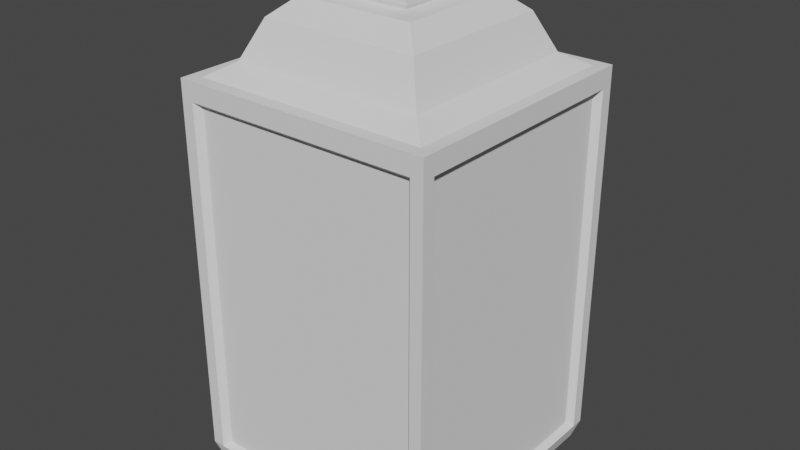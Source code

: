 # Source: lantern.blend  (saved by Blender 3.1.7; exported with 4.5.12 LTS)
import bpy
from mathutils import Matrix  # noqa: F401  (used for matrix-valued properties, if any)

bpy.ops.wm.read_factory_settings(use_empty=True)
scene = bpy.context.scene
scene.name = 'Scene'

# ---- collections
col_collection = bpy.data.collections.new('Collection'); scene.collection.children.link(col_collection)

# ---- world
world_world = bpy.data.worlds.new('World'); scene.world = world_world
world_world.use_nodes = True; world_world.node_tree.nodes.clear()
_N = world_world.node_tree.nodes; _L = world_world.node_tree.links
n0 = _N.new('ShaderNodeOutputWorld'); n0.name = 'World Output'; n0.location = (300, 300)
n1 = _N.new('ShaderNodeBackground'); n1.name = 'Background'; n1.location = (10, 300)
n1.inputs[0].default_value = (0.05088, 0.05088, 0.05088, 1.0)
_L.new(n1.outputs[0], n0.inputs[0])
n0.is_active_output = True
world_world.color = (0.05088, 0.05088, 0.05088)
world_world.use_sun_shadow = False
world_world.sun_shadow_jitter_overblur = 0.0

# ---- meshes
me_cube = bpy.data.meshes.new('Cube')
me_cube.from_pydata([(-0.475, -0.475, -0.5), (-0.5, -0.5, 0.5), (-0.475, 0.475, -0.5), (-0.5, 0.5, 0.5), (0.475, -0.475, -0.5), (0.5, -0.5, 0.5), (0.475, 0.475, -0.5), (0.5, 0.5, 0.5), (-0.475, 0.4298, -0.5), (-0.475, -0.4298, -0.5), (-0.5, -0.5, -0.4524), (-0.5, -0.5, 0.4524), (-0.5, -0.4524, 0.5), (-0.5, 0.4524, 0.5), (-0.5, 0.5, 0.4524), (-0.5, 0.5, -0.4524), (0.4298, 0.475, -0.5), (-0.4298, 0.475, -0.5), (-0.4524, 0.5, 0.5), (0.4524, 0.5, 0.5), (0.5, 0.5, 0.4524), (0.5, 0.5, -0.4524), (0.475, -0.4298, -0.5), (0.475, 0.4298, -0.5), (0.5, 0.4524, 0.5), (0.5, -0.4524, 0.5), (0.5, -0.5, 0.4524), (0.5, -0.5, -0.4524), (-0.4298, -0.475, -0.5), (0.4298, -0.475, -0.5), (0.4524, -0.5, 0.5), (-0.4524, -0.5, 0.5), (0.1506, 0.1506, 0.7614), (0.1506, -0.1506, 0.7614), (-0.1506, 0.1506, 0.7614), (-0.1506, -0.1506, 0.7614), (0.4297, -0.4749, -0.4397), (-0.4297, -0.4749, -0.4397), (0.4297, -0.4749, 0.4397), (-0.4297, -0.4749, 0.4397), (0.4749, 0.4297, -0.4397), (0.4749, -0.4297, -0.4397), (0.4749, 0.4297, 0.4397), (0.4749, -0.4297, 0.4397), (-0.4297, 0.4749, -0.4397), (0.4297, 0.4749, -0.4397), (-0.4297, 0.4749, 0.4397), (0.4297, 0.4749, 0.4397), (-0.4749, -0.4297, -0.4397), (-0.4749, 0.4297, -0.4397), (-0.4749, -0.4297, 0.4397), (-0.4749, 0.4297, 0.4397), (0.4524, -0.5, -0.4524), (-0.4524, -0.5, -0.4524), (0.4524, -0.5, 0.4524), (-0.4524, -0.5, 0.4524), (0.5, 0.4524, -0.4524), (0.5, -0.4524, -0.4524), (0.5, 0.4524, 0.4524), (0.5, -0.4524, 0.4524), (-0.4524, 0.5, -0.4524), (0.4524, 0.5, -0.4524), (-0.4524, 0.5, 0.4524), (0.4524, 0.5, 0.4524), (-0.5, -0.4524, -0.4524), (-0.5, 0.4524, -0.4524), (-0.5, -0.4524, 0.4524), (-0.5, 0.4524, 0.4524), (0.4524, 0.4524, 0.5), (0.4524, -0.4524, 0.5), (-0.4524, 0.4524, 0.5), (-0.4524, -0.4524, 0.5), (0.3675, 0.3675, 0.5326), (0.3675, -0.3675, 0.5326), (-0.3675, 0.3675, 0.5326), (-0.3675, -0.3675, 0.5326), (0.3028, 0.3028, 0.626), (0.3028, -0.3028, 0.626), (-0.3028, 0.3028, 0.626), (-0.3028, -0.3028, 0.626), (0.2258, 0.2258, 0.6697), (0.2258, -0.2258, 0.6697), (-0.2258, 0.2258, 0.6697), (-0.2258, -0.2258, 0.6697), (0.1494, 0.1494, 0.6813), (0.1494, -0.1494, 0.6813), (-0.1494, 0.1494, 0.6813), (-0.1494, -0.1494, 0.6813), (0.1494, 0.1494, 0.7302), (0.1494, -0.1494, 0.7302), (-0.1494, 0.1494, 0.7302), (-0.1494, -0.1494, 0.7302), (0.162, 0.162, 0.7488), (0.162, -0.162, 0.7488), (-0.162, 0.162, 0.7488), (-0.162, -0.162, 0.7488), (0.1593, 0.1593, 0.7542), (0.1593, -0.1593, 0.7542), (-0.1593, 0.1593, 0.7542), (-0.1593, -0.1593, 0.7542), (0.1434, 0.1434, 0.6723), (0.1434, -0.1434, 0.6723), (-0.1434, 0.1434, 0.6723), (-0.1434, -0.1434, 0.6723), (0.1434, 0.1434, 0.7392), (0.1434, -0.1434, 0.7392), (-0.1434, 0.1434, 0.7392), (-0.1434, -0.1434, 0.7392)], [], [(67, 13, 3, 14), (63, 19, 7, 20), (59, 25, 5, 26), (55, 31, 1, 11), (71, 12, 1, 31), (25, 69, 30, 5), (70, 13, 12, 71), (7, 19, 68, 24), (24, 68, 69, 25), (18, 3, 13, 70), (19, 18, 70, 68), (40, 41, 57, 56), (28, 53, 10, 0), (36, 37, 53, 52), (4, 27, 52, 29), (48, 49, 65, 64), (69, 71, 31, 30), (37, 36, 38, 39), (26, 5, 30, 54), (38, 54, 55, 39), (22, 57, 27, 4), (58, 24, 25, 59), (6, 21, 56, 23), (57, 59, 26, 27), (62, 18, 19, 63), (20, 7, 24, 58), (21, 20, 58, 56), (16, 61, 21, 6), (17, 60, 61, 16), (2, 15, 60, 17), (44, 45, 61, 60), (61, 63, 20, 21), (14, 3, 18, 62), (15, 14, 62, 60), (8, 65, 15, 2), (10, 11, 66, 64), (0, 10, 64, 9), (29, 52, 53, 28), (37, 39, 55, 53), (11, 1, 12, 66), (50, 66, 67, 51), (40, 42, 43, 41), (44, 46, 47, 45), (48, 50, 51, 49), (32, 34, 35, 33), (36, 52, 54, 38), (27, 26, 54, 52), (54, 30, 31, 55), (53, 55, 11, 10), (41, 43, 59, 57), (40, 56, 58, 42), (23, 56, 57, 22), (42, 58, 59, 43), (45, 47, 63, 61), (44, 60, 62, 46), (9, 64, 65, 8), (46, 62, 63, 47), (49, 51, 67, 65), (48, 64, 66, 50), (65, 67, 14, 15), (66, 12, 13, 67), (22, 4, 29, 28, 0, 9, 8, 2, 17, 16, 6, 23), (72, 73, 69, 68), (75, 74, 70, 71), (74, 72, 68, 70), (73, 75, 71, 69), (76, 77, 73, 72), (79, 78, 74, 75), (78, 76, 72, 74), (77, 79, 75, 73), (80, 81, 77, 76), (83, 82, 78, 79), (82, 80, 76, 78), (81, 83, 79, 77), (100, 101, 81, 80), (103, 102, 82, 83), (102, 100, 80, 82), (101, 103, 83, 81), (92, 93, 105, 104), (95, 94, 106, 107), (94, 92, 104, 106), (93, 95, 107, 105), (96, 97, 93, 92), (99, 98, 94, 95), (98, 96, 92, 94), (97, 99, 95, 93), (32, 33, 97, 96), (35, 34, 98, 99), (34, 32, 96, 98), (33, 35, 99, 97), (87, 85, 89, 91), (84, 86, 90, 88), (86, 87, 91, 90), (85, 84, 88, 89), (84, 85, 101, 100), (87, 86, 102, 103), (86, 84, 100, 102), (85, 87, 103, 101), (89, 88, 104, 105), (90, 91, 107, 106), (88, 90, 106, 104), (91, 89, 105, 107)])
_uv = me_cube.uv_layers.new(name='UVMap')
_uv.uv.foreach_set('vector', [0.6131, 0.2381, 0.625, 0.2381, 0.625, 0.25, 0.6131, 0.25, 0.6131, 0.4881, 0.625, 0.4881, 0.625, 0.5, 0.6131, 0.5, 0.6131, 0.7381, 0.625, 0.7381, 0.625, 0.75, 0.6131, 0.75, 0.6131, 0.9881, 0.625, 0.9881, 0.625, 1.0, 0.6131, 1.0, 0.8631, 0.7381, 0.875, 0.7381, 0.875, 0.75, 0.8631, 0.75, 0.625, 0.7381, 0.6369, 0.7381, 0.6369, 0.75, 0.625, 0.75, 0.8631, 0.5119, 0.875, 0.5119, 0.875, 0.7381, 0.8631, 0.7381, 0.625, 0.5, 0.6369, 0.5, 0.6369, 0.5119, 0.625, 0.5119, 0.625, 0.5119, 0.6369, 0.5119, 0.6369, 0.7381, 0.625, 0.7381, 0.8631, 0.5, 0.875, 0.5, 0.875, 0.5119, 0.8631, 0.5119, 0.6369, 0.5, 0.8631, 0.5, 0.8631, 0.5119, 0.6369, 0.5119, 0.3869, 0.5119, 0.3869, 0.7381, 0.3869, 0.7381, 0.3869, 0.5119, 0.375, 0.9881, 0.3869, 0.9881, 0.3869, 1.0, 0.375, 1.0, 0.3869, 0.7619, 0.3869, 0.9881, 0.3869, 0.9881, 0.3869, 0.7619, 0.375, 0.75, 0.3869, 0.75, 0.3869, 0.7619, 0.375, 0.7619, 0.3869, 0.0119, 0.3869, 0.2381, 0.3869, 0.2381, 0.3869, 0.0119, 0.6369, 0.7381, 0.8631, 0.7381, 0.8631, 0.75, 0.6369, 0.75, 0.3869, 0.9881, 0.3869, 0.7619, 0.6131, 0.7619, 0.6131, 0.9881, 0.6131, 0.75, 0.625, 0.75, 0.625, 0.7619, 0.6131, 0.7619, 0.6131, 0.7619, 0.6131, 0.7619, 0.6131, 0.9881, 0.6131, 0.9881, 0.375, 0.7381, 0.3869, 0.7381, 0.3869, 0.75, 0.375, 0.75, 0.6131, 0.5119, 0.625, 0.5119, 0.625, 0.7381, 0.6131, 0.7381, 0.375, 0.5, 0.3869, 0.5, 0.3869, 0.5119, 0.375, 0.5119, 0.3869, 0.7381, 0.6131, 0.7381, 0.6131, 0.75, 0.3869, 0.75, 0.6131, 0.2619, 0.625, 0.2619, 0.625, 0.4881, 0.6131, 0.4881, 0.6131, 0.5, 0.625, 0.5, 0.625, 0.5119, 0.6131, 0.5119, 0.3869, 0.5, 0.6131, 0.5, 0.6131, 0.5119, 0.3869, 0.5119, 0.375, 0.4881, 0.3869, 0.4881, 0.3869, 0.5, 0.375, 0.5, 0.375, 0.2619, 0.3869, 0.2619, 0.3869, 0.4881, 0.375, 0.4881, 0.375, 0.25, 0.3869, 0.25, 0.3869, 0.2619, 0.375, 0.2619, 0.3869, 0.2619, 0.3869, 0.4881, 0.3869, 0.4881, 0.3869, 0.2619, 0.3869, 0.4881, 0.6131, 0.4881, 0.6131, 0.5, 0.3869, 0.5, 0.6131, 0.25, 0.625, 0.25, 0.625, 0.2619, 0.6131, 0.2619, 0.3869, 0.25, 0.6131, 0.25, 0.6131, 0.2619, 0.3869, 0.2619, 0.375, 0.2381, 0.3869, 0.2381, 0.3869, 0.25, 0.375, 0.25, 0.3869, 0.0, 0.6131, 0.0, 0.6131, 0.0119, 0.3869, 0.0119, 0.375, 0.0, 0.3869, 0.0, 0.3869, 0.0119, 0.375, 0.0119, 0.375, 0.7619, 0.3869, 0.7619, 0.3869, 0.9881, 0.375, 0.9881, 0.3869, 0.9881, 0.6131, 0.9881, 0.6131, 0.9881, 0.3869, 0.9881, 0.6131, 0.0, 0.625, 0.0, 0.625, 0.0119, 0.6131, 0.0119, 0.6131, 0.0119, 0.6131, 0.0119, 0.6131, 0.2381, 0.6131, 0.2381, 0.3869, 0.5119, 0.6131, 0.5119, 0.6131, 0.7381, 0.3869, 0.7381, 0.3869, 0.2619, 0.6131, 0.2619, 0.6131, 0.4881, 0.3869, 0.4881, 0.3869, 0.0119, 0.6131, 0.0119, 0.6131, 0.2381, 0.3869, 0.2381, 0.71, 0.585, 0.79, 0.585, 0.79, 0.665, 0.71, 0.665, 0.3869, 0.7619, 0.3869, 0.7619, 0.6131, 0.7619, 0.6131, 0.7619, 0.3869, 0.75, 0.6131, 0.75, 0.6131, 0.7619, 0.3869, 0.7619, 0.6131, 0.7619, 0.625, 0.7619, 0.625, 0.9881, 0.6131, 0.9881, 0.3869, 0.9881, 0.6131, 0.9881, 0.6131, 1.0, 0.3869, 1.0, 0.3869, 0.7381, 0.6131, 0.7381, 0.6131, 0.7381, 0.3869, 0.7381, 0.3869, 0.5119, 0.3869, 0.5119, 0.6131, 0.5119, 0.6131, 0.5119, 0.375, 0.5119, 0.3869, 0.5119, 0.3869, 0.7381, 0.375, 0.7381, 0.6131, 0.5119, 0.6131, 0.5119, 0.6131, 0.7381, 0.6131, 0.7381, 0.3869, 0.4881, 0.6131, 0.4881, 0.6131, 0.4881, 0.3869, 0.4881, 0.3869, 0.2619, 0.3869, 0.2619, 0.6131, 0.2619, 0.6131, 0.2619, 0.375, 0.0119, 0.3869, 0.0119, 0.3869, 0.2381, 0.375, 0.2381, 0.6131, 0.2619, 0.6131, 0.2619, 0.6131, 0.4881, 0.6131, 0.4881, 0.3869, 0.2381, 0.6131, 0.2381, 0.6131, 0.2381, 0.3869, 0.2381, 0.3869, 0.0119, 0.3869, 0.0119, 0.6131, 0.0119, 0.6131, 0.0119, 0.3869, 0.2381, 0.6131, 0.2381, 0.6131, 0.25, 0.3869, 0.25, 0.6131, 0.0119, 0.625, 0.0119, 0.625, 0.2381, 0.6131, 0.2381, 0.375, 0.7381, 0.375, 0.75, 0.3631, 0.75, 0.1369, 0.75, 0.125, 0.75, 0.125, 0.7381, 0.125, 0.5119, 0.125, 0.5, 0.1369, 0.5, 0.3631, 0.5, 0.375, 0.5, 0.375, 0.5119, 0.6581, 0.5331, 0.6581, 0.7169, 0.6369, 0.7381, 0.6369, 0.5119, 0.8419, 0.7169, 0.8419, 0.5331, 0.8631, 0.5119, 0.8631, 0.7381, 0.8419, 0.5331, 0.6581, 0.5331, 0.6369, 0.5119, 0.8631, 0.5119, 0.6581, 0.7169, 0.8419, 0.7169, 0.8631, 0.7381, 0.6369, 0.7381, 0.6743, 0.5493, 0.6743, 0.7007, 0.6581, 0.7169, 0.6581, 0.5331, 0.8257, 0.7007, 0.8257, 0.5493, 0.8419, 0.5331, 0.8419, 0.7169, 0.8257, 0.5493, 0.6743, 0.5493, 0.6581, 0.5331, 0.8419, 0.5331, 0.6743, 0.7007, 0.8257, 0.7007, 0.8419, 0.7169, 0.6581, 0.7169, 0.6935, 0.5685, 0.6935, 0.6815, 0.6743, 0.7007, 0.6743, 0.5493, 0.8065, 0.6815, 0.8065, 0.5685, 0.8257, 0.5493, 0.8257, 0.7007, 0.8065, 0.5685, 0.6935, 0.5685, 0.6743, 0.5493, 0.8257, 0.5493, 0.6935, 0.6815, 0.8065, 0.6815, 0.8257, 0.7007, 0.6743, 0.7007, 0.6964, 0.5714, 0.6964, 0.6786, 0.6935, 0.6815, 0.6935, 0.5685, 0.8036, 0.6786, 0.8036, 0.5714, 0.8065, 0.5685, 0.8065, 0.6815, 0.8036, 0.5714, 0.6964, 0.5714, 0.6935, 0.5685, 0.8065, 0.5685, 0.6964, 0.6786, 0.8036, 0.6786, 0.8065, 0.6815, 0.6935, 0.6815, 0.7031, 0.5781, 0.7031, 0.6719, 0.6964, 0.6786, 0.6964, 0.5714, 0.7969, 0.6719, 0.7969, 0.5781, 0.8036, 0.5714, 0.8036, 0.6786, 0.7969, 0.5781, 0.7031, 0.5781, 0.6964, 0.5714, 0.8036, 0.5714, 0.7031, 0.6719, 0.7969, 0.6719, 0.8036, 0.6786, 0.6964, 0.6786, 0.7066, 0.5816, 0.7066, 0.6684, 0.7031, 0.6719, 0.7031, 0.5781, 0.7934, 0.6684, 0.7934, 0.5816, 0.7969, 0.5781, 0.7969, 0.6719, 0.7934, 0.5816, 0.7066, 0.5816, 0.7031, 0.5781, 0.7969, 0.5781, 0.7066, 0.6684, 0.7934, 0.6684, 0.7969, 0.6719, 0.7031, 0.6719, 0.71, 0.585, 0.71, 0.665, 0.7066, 0.6684, 0.7066, 0.5816, 0.79, 0.665, 0.79, 0.585, 0.7934, 0.5816, 0.7934, 0.6684, 0.79, 0.585, 0.71, 0.585, 0.7066, 0.5816, 0.7934, 0.5816, 0.71, 0.665, 0.79, 0.665, 0.7934, 0.6684, 0.7066, 0.6684, 0.8036, 0.6786, 0.6964, 0.6786, 0.6964, 0.6786, 0.8036, 0.6786, 0.6964, 0.5714, 0.8036, 0.5714, 0.8036, 0.5714, 0.6964, 0.5714, 0.8036, 0.5714, 0.8036, 0.6786, 0.8036, 0.6786, 0.8036, 0.5714, 0.6964, 0.6786, 0.6964, 0.5714, 0.6964, 0.5714, 0.6964, 0.6786, 0.6964, 0.5714, 0.6964, 0.6786, 0.6964, 0.6786, 0.6964, 0.5714, 0.8036, 0.6786, 0.8036, 0.5714, 0.8036, 0.5714, 0.8036, 0.6786, 0.8036, 0.5714, 0.6964, 0.5714, 0.6964, 0.5714, 0.8036, 0.5714, 0.6964, 0.6786, 0.8036, 0.6786, 0.8036, 0.6786, 0.6964, 0.6786, 0.6964, 0.6786, 0.6964, 0.5714, 0.6964, 0.5714, 0.6964, 0.6786, 0.8036, 0.5714, 0.8036, 0.6786, 0.8036, 0.6786, 0.8036, 0.5714, 0.6964, 0.5714, 0.8036, 0.5714, 0.8036, 0.5714, 0.6964, 0.5714, 0.8036, 0.6786, 0.6964, 0.6786, 0.6964, 0.6786, 0.8036, 0.6786])
me_cube.use_remesh_fix_poles = True
me_cube.use_remesh_preserve_attributes = False
me_cube.update()

# ---- objects
ob_lantern = bpy.data.objects.new('Lantern', me_cube)

# ---- transforms, parenting, visibility, modifiers, constraints
ob_lantern.location = (0.0, 0.0, 0.0)
ob_lantern.scale = (0.18, 0.18, 0.275)

# ---- collection membership
col_collection.objects.link(ob_lantern)

# ---- scene / render settings (as saved in the file)
scene.frame_start = 1; scene.frame_end = 250; scene.frame_set(1)
scene.render.engine = 'BLENDER_EEVEE_NEXT'
scene.cycles.sampling_pattern = 'TABULATED_SOBOL'
scene.cycles.use_light_tree = False
scene.view_settings.view_transform = 'Filmic'
bpy.context.view_layer.update()

# ---- added for rendering (the .blend has no active camera and no usable light): camera, sun
cam_auto = bpy.data.cameras.new('AutoCamera')
cam_auto.lens = 50.0
cam_auto.sensor_width = 36.0
cam_auto.clip_end = 1000.0
ob_auto_camera = bpy.data.objects.new('AutoCamera', cam_auto)
scene.collection.objects.link(ob_auto_camera)
ob_auto_camera.location = (0.39809, -0.477708, 0.354412)
ob_auto_camera.rotation_euler = (1.09748, -7.21219e-08, 0.694738)
scene.camera = ob_auto_camera
light_auto_sun = bpy.data.lights.new('AutoSun', 'SUN')
light_auto_sun.energy = 3.0
light_auto_sun.angle = 0.0523599
ob_auto_sun = bpy.data.objects.new('AutoSun', light_auto_sun)
scene.collection.objects.link(ob_auto_sun)
ob_auto_sun.rotation_euler = (0.872665, 0.174533, 0.523599)
bpy.context.view_layer.update()
